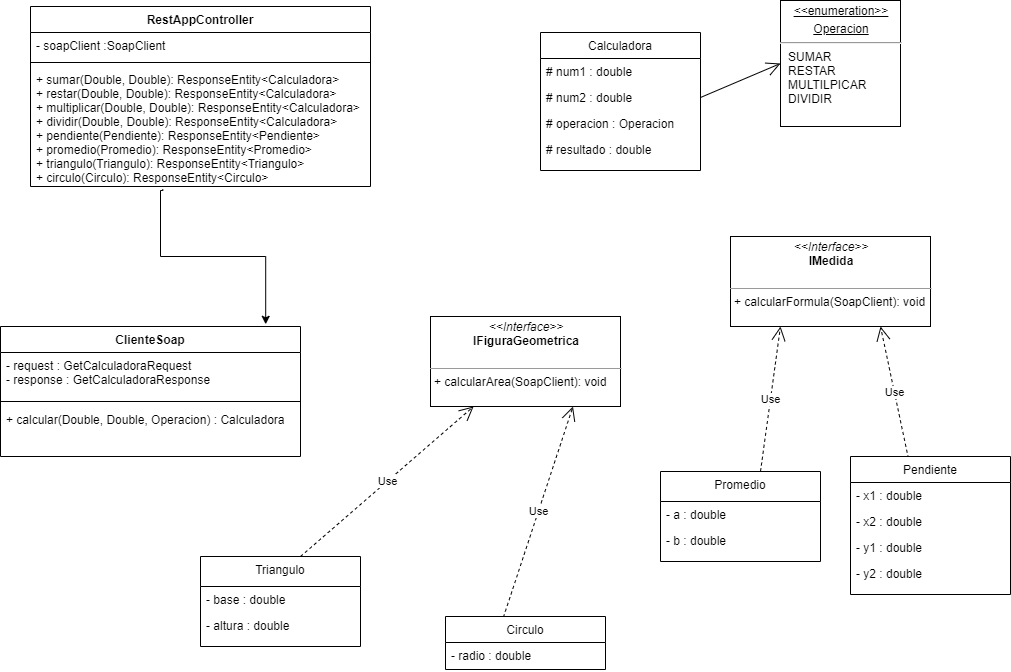

The diagram above was exported from draw.io. Its source (the exported page's mxGraphModel, read from the mxfile embedded in the PNG):
<mxGraphModel dx="1071" dy="707" grid="1" gridSize="10" guides="1" tooltips="1" connect="1" arrows="1" fold="1" page="1" pageScale="1" pageWidth="827" pageHeight="1169" math="0" shadow="0">
  <root>
    <mxCell id="WIyWlLk6GJQsqaUBKTNV-0" />
    <mxCell id="WIyWlLk6GJQsqaUBKTNV-1" parent="WIyWlLk6GJQsqaUBKTNV-0" />
    <mxCell id="RulBSMDNVZeFQkvoPr2l-7" value="&lt;p style=&quot;margin: 0px ; margin-top: 4px ; text-align: center ; text-decoration: underline&quot;&gt;&amp;lt;&amp;lt;enumeration&amp;gt;&amp;gt;&lt;/p&gt;&lt;p style=&quot;margin: 0px ; margin-top: 4px ; text-align: center ; text-decoration: underline&quot;&gt;Operacion&lt;/p&gt;&lt;hr&gt;&lt;p style=&quot;margin: 0px ; margin-left: 8px&quot;&gt;SUMAR&lt;br&gt;RESTAR&lt;br&gt;MULTILPICAR&amp;nbsp;&lt;/p&gt;&lt;p style=&quot;margin: 0px ; margin-left: 8px&quot;&gt;DIVIDIR&lt;/p&gt;" style="verticalAlign=top;align=left;overflow=fill;fontSize=12;fontFamily=Helvetica;html=1;" vertex="1" parent="WIyWlLk6GJQsqaUBKTNV-1">
      <mxGeometry x="930" y="24" width="120" height="126" as="geometry" />
    </mxCell>
    <mxCell id="RulBSMDNVZeFQkvoPr2l-8" value="" style="endArrow=open;endFill=1;endSize=12;html=1;exitX=1;exitY=0.5;exitDx=0;exitDy=0;entryX=0;entryY=0.5;entryDx=0;entryDy=0;" edge="1" parent="WIyWlLk6GJQsqaUBKTNV-1" source="RulBSMDNVZeFQkvoPr2l-11" target="RulBSMDNVZeFQkvoPr2l-7">
      <mxGeometry width="160" relative="1" as="geometry">
        <mxPoint x="600" y="158" as="sourcePoint" />
        <mxPoint x="760" y="158" as="targetPoint" />
      </mxGeometry>
    </mxCell>
    <mxCell id="RulBSMDNVZeFQkvoPr2l-23" value="" style="edgeStyle=orthogonalEdgeStyle;rounded=0;orthogonalLoop=1;jettySize=auto;html=1;entryX=0.884;entryY=-0.017;entryDx=0;entryDy=0;entryPerimeter=0;exitX=0.389;exitY=1.022;exitDx=0;exitDy=0;exitPerimeter=0;" edge="1" parent="WIyWlLk6GJQsqaUBKTNV-1" source="RulBSMDNVZeFQkvoPr2l-22" target="RulBSMDNVZeFQkvoPr2l-15">
      <mxGeometry relative="1" as="geometry">
        <mxPoint x="330" y="270" as="sourcePoint" />
        <Array as="points">
          <mxPoint x="312" y="214" />
          <mxPoint x="310" y="214" />
          <mxPoint x="310" y="280" />
          <mxPoint x="415" y="280" />
        </Array>
      </mxGeometry>
    </mxCell>
    <mxCell id="RulBSMDNVZeFQkvoPr2l-35" value="&lt;p style=&quot;margin: 0px ; margin-top: 4px ; text-align: center&quot;&gt;&lt;i&gt;&amp;lt;&amp;lt;Interface&amp;gt;&amp;gt;&lt;/i&gt;&lt;br&gt;&lt;b&gt;IFiguraGeometrica&lt;/b&gt;&lt;/p&gt;&lt;br&gt;&lt;hr size=&quot;1&quot;&gt;&lt;p style=&quot;margin: 0px ; margin-left: 4px&quot;&gt;+ calcularArea(SoapClient): void&lt;br&gt;&lt;br&gt;&lt;/p&gt;" style="verticalAlign=top;align=left;overflow=fill;fontSize=12;fontFamily=Helvetica;html=1;" vertex="1" parent="WIyWlLk6GJQsqaUBKTNV-1">
      <mxGeometry x="580" y="340" width="190" height="90" as="geometry" />
    </mxCell>
    <mxCell id="RulBSMDNVZeFQkvoPr2l-36" value="&lt;p style=&quot;margin: 0px ; margin-top: 4px ; text-align: center&quot;&gt;&lt;i&gt;&amp;lt;&amp;lt;Interface&amp;gt;&amp;gt;&lt;/i&gt;&lt;br&gt;&lt;b&gt;IMedida&lt;/b&gt;&lt;/p&gt;&lt;br&gt;&lt;hr size=&quot;1&quot;&gt;&lt;p style=&quot;margin: 0px ; margin-left: 4px&quot;&gt;+ calcularFormula(SoapClient): void&lt;br&gt;&lt;br&gt;&lt;/p&gt;" style="verticalAlign=top;align=left;overflow=fill;fontSize=12;fontFamily=Helvetica;html=1;" vertex="1" parent="WIyWlLk6GJQsqaUBKTNV-1">
      <mxGeometry x="880" y="260" width="200" height="90" as="geometry" />
    </mxCell>
    <mxCell id="RulBSMDNVZeFQkvoPr2l-42" value="Use" style="endArrow=open;endSize=12;dashed=1;html=1;entryX=0.75;entryY=1;entryDx=0;entryDy=0;exitX=0.362;exitY=0.014;exitDx=0;exitDy=0;exitPerimeter=0;" edge="1" parent="WIyWlLk6GJQsqaUBKTNV-1" source="RulBSMDNVZeFQkvoPr2l-37" target="RulBSMDNVZeFQkvoPr2l-36">
      <mxGeometry width="160" relative="1" as="geometry">
        <mxPoint x="870" y="430" as="sourcePoint" />
        <mxPoint x="1030" y="430" as="targetPoint" />
      </mxGeometry>
    </mxCell>
    <mxCell id="RulBSMDNVZeFQkvoPr2l-48" value="Use" style="endArrow=open;endSize=12;dashed=1;html=1;entryX=0.25;entryY=1;entryDx=0;entryDy=0;exitX=0.625;exitY=0;exitDx=0;exitDy=0;exitPerimeter=0;" edge="1" parent="WIyWlLk6GJQsqaUBKTNV-1" source="RulBSMDNVZeFQkvoPr2l-43" target="RulBSMDNVZeFQkvoPr2l-36">
      <mxGeometry width="160" relative="1" as="geometry">
        <mxPoint x="897.9200000000001" y="480.002" as="sourcePoint" />
        <mxPoint x="850" y="338.07" as="targetPoint" />
      </mxGeometry>
    </mxCell>
    <mxCell id="RulBSMDNVZeFQkvoPr2l-49" value="Use" style="endArrow=open;endSize=12;dashed=1;html=1;entryX=0.75;entryY=1;entryDx=0;entryDy=0;exitX=0.362;exitY=0.014;exitDx=0;exitDy=0;exitPerimeter=0;" edge="1" parent="WIyWlLk6GJQsqaUBKTNV-1" source="RulBSMDNVZeFQkvoPr2l-50" target="RulBSMDNVZeFQkvoPr2l-35">
      <mxGeometry width="160" relative="1" as="geometry">
        <mxPoint x="560" y="391.93" as="sourcePoint" />
        <mxPoint x="640" y="301.93" as="targetPoint" />
      </mxGeometry>
    </mxCell>
    <mxCell id="RulBSMDNVZeFQkvoPr2l-55" value="Use" style="endArrow=open;endSize=12;dashed=1;html=1;exitX=0.625;exitY=0;exitDx=0;exitDy=0;exitPerimeter=0;" edge="1" parent="WIyWlLk6GJQsqaUBKTNV-1" source="RulBSMDNVZeFQkvoPr2l-56" target="RulBSMDNVZeFQkvoPr2l-35">
      <mxGeometry width="160" relative="1" as="geometry">
        <mxPoint x="587.9200000000001" y="441.932" as="sourcePoint" />
        <mxPoint x="540" y="299.99999999999994" as="targetPoint" />
      </mxGeometry>
    </mxCell>
    <mxCell id="RulBSMDNVZeFQkvoPr2l-37" value="Pendiente" style="swimlane;fontStyle=0;align=center;verticalAlign=top;childLayout=stackLayout;horizontal=1;startSize=26;horizontalStack=0;resizeParent=1;resizeLast=0;collapsible=1;marginBottom=0;rounded=0;shadow=0;strokeWidth=1;" vertex="1" parent="WIyWlLk6GJQsqaUBKTNV-1">
      <mxGeometry x="1000" y="480" width="160" height="138" as="geometry">
        <mxRectangle x="550" y="140" width="160" height="26" as="alternateBounds" />
      </mxGeometry>
    </mxCell>
    <mxCell id="RulBSMDNVZeFQkvoPr2l-38" value="- x1 : double" style="text;align=left;verticalAlign=top;spacingLeft=4;spacingRight=4;overflow=hidden;rotatable=0;points=[[0,0.5],[1,0.5]];portConstraint=eastwest;" vertex="1" parent="RulBSMDNVZeFQkvoPr2l-37">
      <mxGeometry y="26" width="160" height="26" as="geometry" />
    </mxCell>
    <mxCell id="RulBSMDNVZeFQkvoPr2l-39" value="- x2 : double" style="text;align=left;verticalAlign=top;spacingLeft=4;spacingRight=4;overflow=hidden;rotatable=0;points=[[0,0.5],[1,0.5]];portConstraint=eastwest;rounded=0;shadow=0;html=0;" vertex="1" parent="RulBSMDNVZeFQkvoPr2l-37">
      <mxGeometry y="52" width="160" height="26" as="geometry" />
    </mxCell>
    <mxCell id="RulBSMDNVZeFQkvoPr2l-40" value="- y1 : double" style="text;align=left;verticalAlign=top;spacingLeft=4;spacingRight=4;overflow=hidden;rotatable=0;points=[[0,0.5],[1,0.5]];portConstraint=eastwest;rounded=0;shadow=0;html=0;" vertex="1" parent="RulBSMDNVZeFQkvoPr2l-37">
      <mxGeometry y="78" width="160" height="26" as="geometry" />
    </mxCell>
    <mxCell id="RulBSMDNVZeFQkvoPr2l-41" value="- y2 : double" style="text;align=left;verticalAlign=top;spacingLeft=4;spacingRight=4;overflow=hidden;rotatable=0;points=[[0,0.5],[1,0.5]];portConstraint=eastwest;rounded=0;shadow=0;html=0;" vertex="1" parent="RulBSMDNVZeFQkvoPr2l-37">
      <mxGeometry y="104" width="160" height="26" as="geometry" />
    </mxCell>
    <mxCell id="RulBSMDNVZeFQkvoPr2l-43" value="Promedio" style="swimlane;fontStyle=0;align=center;verticalAlign=top;childLayout=stackLayout;horizontal=1;startSize=30;horizontalStack=0;resizeParent=1;resizeLast=0;collapsible=1;marginBottom=0;rounded=0;shadow=0;strokeWidth=1;" vertex="1" parent="WIyWlLk6GJQsqaUBKTNV-1">
      <mxGeometry x="810" y="495" width="160" height="90" as="geometry">
        <mxRectangle x="550" y="140" width="160" height="26" as="alternateBounds" />
      </mxGeometry>
    </mxCell>
    <mxCell id="RulBSMDNVZeFQkvoPr2l-44" value="- a : double" style="text;align=left;verticalAlign=top;spacingLeft=4;spacingRight=4;overflow=hidden;rotatable=0;points=[[0,0.5],[1,0.5]];portConstraint=eastwest;" vertex="1" parent="RulBSMDNVZeFQkvoPr2l-43">
      <mxGeometry y="30" width="160" height="26" as="geometry" />
    </mxCell>
    <mxCell id="RulBSMDNVZeFQkvoPr2l-45" value="- b : double" style="text;align=left;verticalAlign=top;spacingLeft=4;spacingRight=4;overflow=hidden;rotatable=0;points=[[0,0.5],[1,0.5]];portConstraint=eastwest;rounded=0;shadow=0;html=0;" vertex="1" parent="RulBSMDNVZeFQkvoPr2l-43">
      <mxGeometry y="56" width="160" height="26" as="geometry" />
    </mxCell>
    <mxCell id="RulBSMDNVZeFQkvoPr2l-50" value="Circulo" style="swimlane;fontStyle=0;align=center;verticalAlign=top;childLayout=stackLayout;horizontal=1;startSize=26;horizontalStack=0;resizeParent=1;resizeLast=0;collapsible=1;marginBottom=0;rounded=0;shadow=0;strokeWidth=1;" vertex="1" parent="WIyWlLk6GJQsqaUBKTNV-1">
      <mxGeometry x="595" y="640" width="160" height="53" as="geometry">
        <mxRectangle x="550" y="140" width="160" height="26" as="alternateBounds" />
      </mxGeometry>
    </mxCell>
    <mxCell id="RulBSMDNVZeFQkvoPr2l-53" value="- radio : double" style="text;align=left;verticalAlign=top;spacingLeft=4;spacingRight=4;overflow=hidden;rotatable=0;points=[[0,0.5],[1,0.5]];portConstraint=eastwest;rounded=0;shadow=0;html=0;" vertex="1" parent="RulBSMDNVZeFQkvoPr2l-50">
      <mxGeometry y="26" width="160" height="26" as="geometry" />
    </mxCell>
    <mxCell id="RulBSMDNVZeFQkvoPr2l-56" value="Triangulo" style="swimlane;fontStyle=0;align=center;verticalAlign=top;childLayout=stackLayout;horizontal=1;startSize=30;horizontalStack=0;resizeParent=1;resizeLast=0;collapsible=1;marginBottom=0;rounded=0;shadow=0;strokeWidth=1;" vertex="1" parent="WIyWlLk6GJQsqaUBKTNV-1">
      <mxGeometry x="350" y="580" width="160" height="90" as="geometry">
        <mxRectangle x="550" y="140" width="160" height="26" as="alternateBounds" />
      </mxGeometry>
    </mxCell>
    <mxCell id="RulBSMDNVZeFQkvoPr2l-57" value="- base : double" style="text;align=left;verticalAlign=top;spacingLeft=4;spacingRight=4;overflow=hidden;rotatable=0;points=[[0,0.5],[1,0.5]];portConstraint=eastwest;" vertex="1" parent="RulBSMDNVZeFQkvoPr2l-56">
      <mxGeometry y="30" width="160" height="26" as="geometry" />
    </mxCell>
    <mxCell id="RulBSMDNVZeFQkvoPr2l-58" value="- altura : double" style="text;align=left;verticalAlign=top;spacingLeft=4;spacingRight=4;overflow=hidden;rotatable=0;points=[[0,0.5],[1,0.5]];portConstraint=eastwest;rounded=0;shadow=0;html=0;" vertex="1" parent="RulBSMDNVZeFQkvoPr2l-56">
      <mxGeometry y="56" width="160" height="26" as="geometry" />
    </mxCell>
    <mxCell id="RulBSMDNVZeFQkvoPr2l-9" value="Calculadora" style="swimlane;fontStyle=0;align=center;verticalAlign=top;childLayout=stackLayout;horizontal=1;startSize=26;horizontalStack=0;resizeParent=1;resizeLast=0;collapsible=1;marginBottom=0;rounded=0;shadow=0;strokeWidth=1;" vertex="1" parent="WIyWlLk6GJQsqaUBKTNV-1">
      <mxGeometry x="690" y="56" width="160" height="138" as="geometry">
        <mxRectangle x="550" y="140" width="160" height="26" as="alternateBounds" />
      </mxGeometry>
    </mxCell>
    <mxCell id="RulBSMDNVZeFQkvoPr2l-10" value="# num1 : double" style="text;align=left;verticalAlign=top;spacingLeft=4;spacingRight=4;overflow=hidden;rotatable=0;points=[[0,0.5],[1,0.5]];portConstraint=eastwest;" vertex="1" parent="RulBSMDNVZeFQkvoPr2l-9">
      <mxGeometry y="26" width="160" height="26" as="geometry" />
    </mxCell>
    <mxCell id="RulBSMDNVZeFQkvoPr2l-11" value="# num2 : double" style="text;align=left;verticalAlign=top;spacingLeft=4;spacingRight=4;overflow=hidden;rotatable=0;points=[[0,0.5],[1,0.5]];portConstraint=eastwest;rounded=0;shadow=0;html=0;" vertex="1" parent="RulBSMDNVZeFQkvoPr2l-9">
      <mxGeometry y="52" width="160" height="26" as="geometry" />
    </mxCell>
    <mxCell id="RulBSMDNVZeFQkvoPr2l-12" value="# operacion : Operacion" style="text;align=left;verticalAlign=top;spacingLeft=4;spacingRight=4;overflow=hidden;rotatable=0;points=[[0,0.5],[1,0.5]];portConstraint=eastwest;rounded=0;shadow=0;html=0;" vertex="1" parent="RulBSMDNVZeFQkvoPr2l-9">
      <mxGeometry y="78" width="160" height="26" as="geometry" />
    </mxCell>
    <mxCell id="RulBSMDNVZeFQkvoPr2l-13" value="# resultado : double" style="text;align=left;verticalAlign=top;spacingLeft=4;spacingRight=4;overflow=hidden;rotatable=0;points=[[0,0.5],[1,0.5]];portConstraint=eastwest;rounded=0;shadow=0;html=0;" vertex="1" parent="RulBSMDNVZeFQkvoPr2l-9">
      <mxGeometry y="104" width="160" height="26" as="geometry" />
    </mxCell>
    <mxCell id="RulBSMDNVZeFQkvoPr2l-19" value="RestAppController" style="swimlane;fontStyle=1;align=center;verticalAlign=top;childLayout=stackLayout;horizontal=1;startSize=26;horizontalStack=0;resizeParent=1;resizeParentMax=0;resizeLast=0;collapsible=1;marginBottom=0;" vertex="1" parent="WIyWlLk6GJQsqaUBKTNV-1">
      <mxGeometry x="180" y="30" width="340" height="180" as="geometry" />
    </mxCell>
    <mxCell id="RulBSMDNVZeFQkvoPr2l-20" value="- soapClient :SoapClient" style="text;strokeColor=none;fillColor=none;align=left;verticalAlign=top;spacingLeft=4;spacingRight=4;overflow=hidden;rotatable=0;points=[[0,0.5],[1,0.5]];portConstraint=eastwest;" vertex="1" parent="RulBSMDNVZeFQkvoPr2l-19">
      <mxGeometry y="26" width="340" height="26" as="geometry" />
    </mxCell>
    <mxCell id="RulBSMDNVZeFQkvoPr2l-21" value="" style="line;strokeWidth=1;fillColor=none;align=left;verticalAlign=middle;spacingTop=-1;spacingLeft=3;spacingRight=3;rotatable=0;labelPosition=right;points=[];portConstraint=eastwest;" vertex="1" parent="RulBSMDNVZeFQkvoPr2l-19">
      <mxGeometry y="52" width="340" height="8" as="geometry" />
    </mxCell>
    <mxCell id="RulBSMDNVZeFQkvoPr2l-22" value="+ sumar(Double, Double): ResponseEntity&lt;Calculadora&gt;&#10;+ restar(Double, Double): ResponseEntity&lt;Calculadora&gt;&#10;+ multiplicar(Double, Double): ResponseEntity&lt;Calculadora&gt;&#10;+ dividir(Double, Double): ResponseEntity&lt;Calculadora&gt;&#10;+ pendiente(Pendiente): ResponseEntity&lt;Pendiente&gt;&#10;+ promedio(Promedio): ResponseEntity&lt;Promedio&gt;&#10;+ triangulo(Triangulo): ResponseEntity&lt;Triangulo&gt;&#10;+ circulo(Circulo): ResponseEntity&lt;Circulo&gt;" style="text;strokeColor=none;fillColor=none;align=left;verticalAlign=top;spacingLeft=4;spacingRight=4;overflow=hidden;rotatable=0;points=[[0,0.5],[1,0.5]];portConstraint=eastwest;" vertex="1" parent="RulBSMDNVZeFQkvoPr2l-19">
      <mxGeometry y="60" width="340" height="120" as="geometry" />
    </mxCell>
    <mxCell id="RulBSMDNVZeFQkvoPr2l-15" value="ClienteSoap" style="swimlane;fontStyle=1;align=center;verticalAlign=top;childLayout=stackLayout;horizontal=1;startSize=26;horizontalStack=0;resizeParent=1;resizeParentMax=0;resizeLast=0;collapsible=1;marginBottom=0;" vertex="1" parent="WIyWlLk6GJQsqaUBKTNV-1">
      <mxGeometry x="150" y="350" width="300" height="130" as="geometry" />
    </mxCell>
    <mxCell id="RulBSMDNVZeFQkvoPr2l-16" value="- request : GetCalculadoraRequest&#10;- response : GetCalculadoraResponse" style="text;strokeColor=none;fillColor=none;align=left;verticalAlign=top;spacingLeft=4;spacingRight=4;overflow=hidden;rotatable=0;points=[[0,0.5],[1,0.5]];portConstraint=eastwest;" vertex="1" parent="RulBSMDNVZeFQkvoPr2l-15">
      <mxGeometry y="26" width="300" height="44" as="geometry" />
    </mxCell>
    <mxCell id="RulBSMDNVZeFQkvoPr2l-17" value="" style="line;strokeWidth=1;fillColor=none;align=left;verticalAlign=middle;spacingTop=-1;spacingLeft=3;spacingRight=3;rotatable=0;labelPosition=right;points=[];portConstraint=eastwest;" vertex="1" parent="RulBSMDNVZeFQkvoPr2l-15">
      <mxGeometry y="70" width="300" height="10" as="geometry" />
    </mxCell>
    <mxCell id="RulBSMDNVZeFQkvoPr2l-18" value="+ calcular(Double, Double, Operacion) : Calculadora" style="text;strokeColor=none;fillColor=none;align=left;verticalAlign=top;spacingLeft=4;spacingRight=4;overflow=hidden;rotatable=0;points=[[0,0.5],[1,0.5]];portConstraint=eastwest;" vertex="1" parent="RulBSMDNVZeFQkvoPr2l-15">
      <mxGeometry y="80" width="300" height="50" as="geometry" />
    </mxCell>
  </root>
</mxGraphModel>